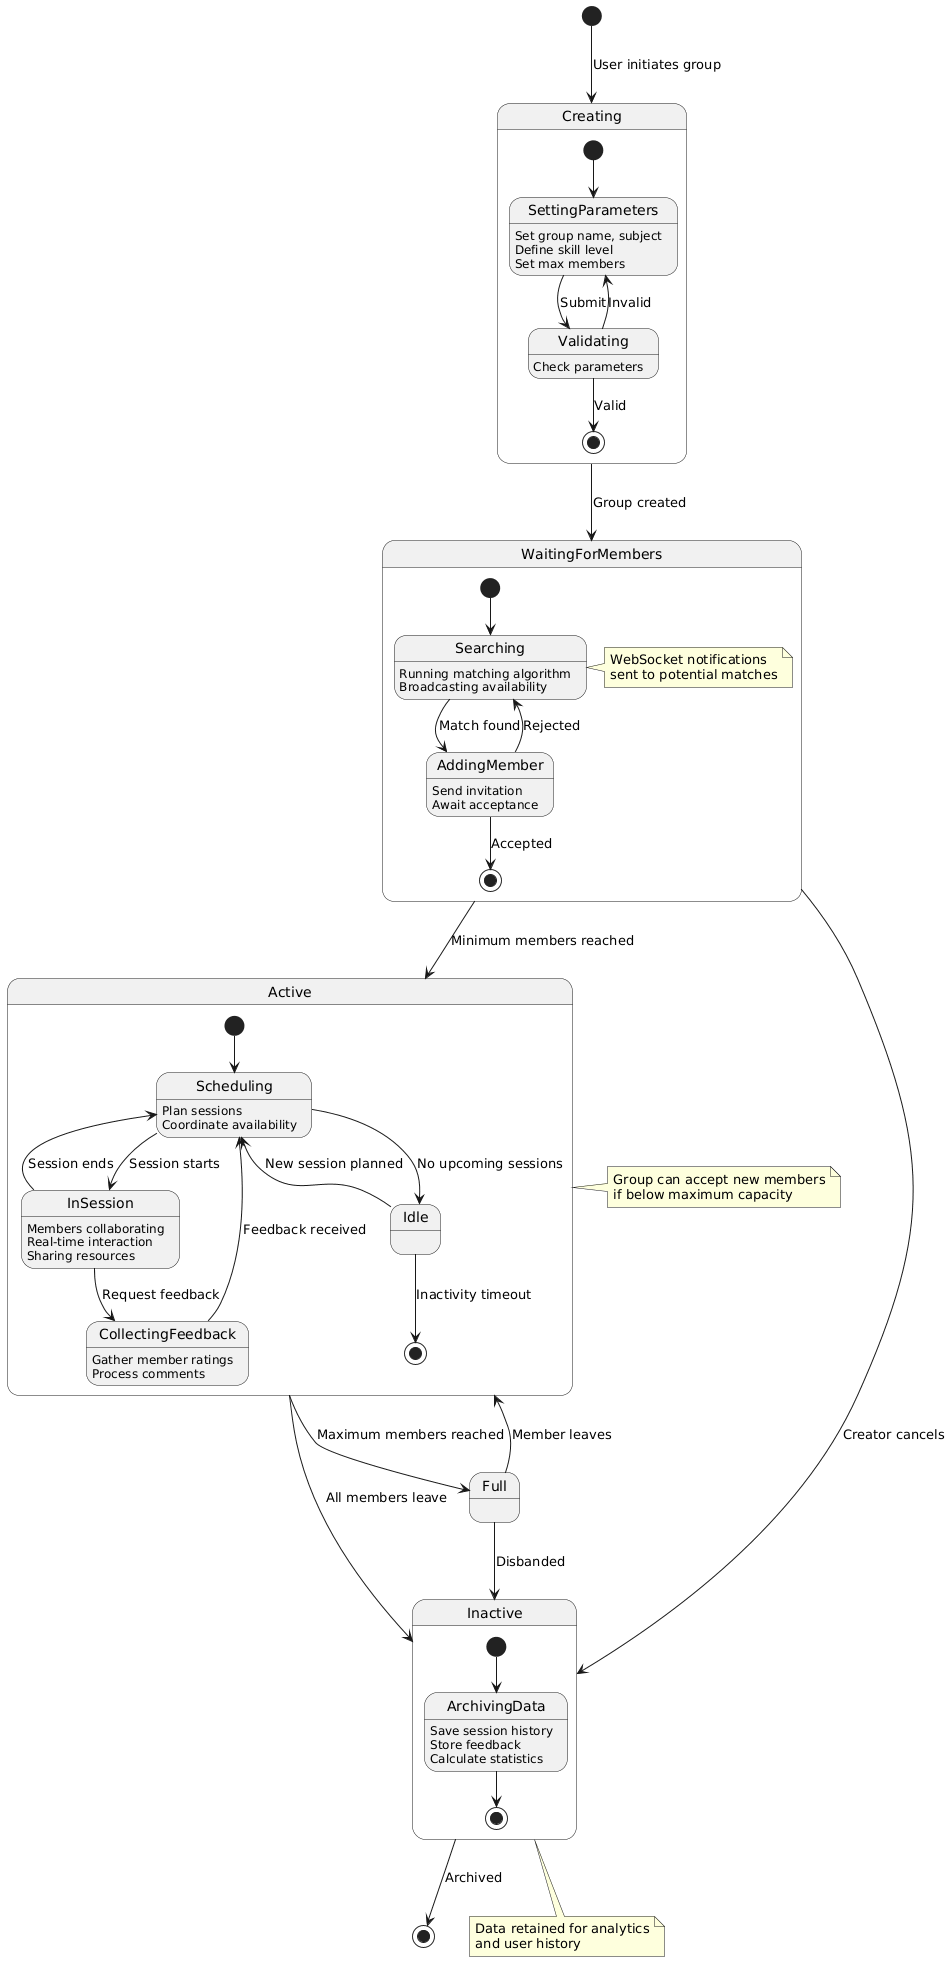

The diagram above was rendered by PlantUML. Its source (embedded in the PNG):
@startuml
[*] --> Creating : User initiates group

state Creating {
  [*] --> SettingParameters
  SettingParameters : Set group name, subject
  SettingParameters : Define skill level
  SettingParameters : Set max members
  SettingParameters --> Validating : Submit
  Validating : Check parameters
  Validating --> SettingParameters : Invalid
  Validating --> [*] : Valid
}

Creating --> WaitingForMembers : Group created

state WaitingForMembers {
  [*] --> Searching
  Searching : Running matching algorithm
  Searching : Broadcasting availability
  Searching --> AddingMember : Match found
  AddingMember : Send invitation
  AddingMember : Await acceptance
  AddingMember --> Searching : Rejected
  AddingMember --> [*] : Accepted
  
  note right of Searching
    WebSocket notifications
    sent to potential matches
  end note
}

WaitingForMembers --> Active : Minimum members reached

state Active {
  [*] --> Scheduling
  Scheduling : Plan sessions
  Scheduling : Coordinate availability
  Scheduling --> InSession : Session starts
  
  InSession : Members collaborating
  InSession : Real-time interaction
  InSession : Sharing resources
  InSession --> Scheduling : Session ends
  InSession --> CollectingFeedback : Request feedback
  
  CollectingFeedback : Gather member ratings
  CollectingFeedback : Process comments
  CollectingFeedback --> Scheduling : Feedback received
  
  Scheduling --> Idle : No upcoming sessions
  Idle --> Scheduling : New session planned
  Idle --> [*] : Inactivity timeout
}

Active --> Full : Maximum members reached
Full --> Active : Member leaves

Active --> Inactive : All members leave
WaitingForMembers --> Inactive : Creator cancels
Full --> Inactive : Disbanded

state Inactive {
  [*] --> ArchivingData
  ArchivingData : Save session history
  ArchivingData : Store feedback
  ArchivingData : Calculate statistics
  ArchivingData --> [*]
}

Inactive --> [*] : Archived

note right of Active
  Group can accept new members
  if below maximum capacity
end note

note bottom of Inactive
  Data retained for analytics
  and user history
end note
@enduml